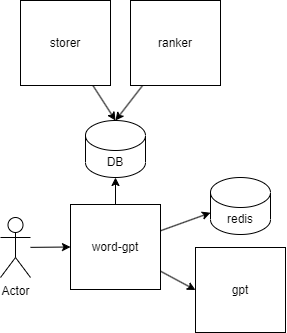

The diagram above was exported from draw.io. Its source (the exported page's mxGraphModel, read from the mxfile embedded in the PNG):
<mxGraphModel dx="606" dy="364" grid="1" gridSize="10" guides="1" tooltips="1" connect="1" arrows="1" fold="1" page="1" pageScale="1" pageWidth="850" pageHeight="1100" math="0" shadow="0">
  <root>
    <mxCell id="0" />
    <mxCell id="1" parent="0" />
    <mxCell id="7" style="edgeStyle=none;html=1;entryX=0;entryY=0;entryDx=0;entryDy=35.25;entryPerimeter=0;" parent="1" source="2" target="5" edge="1">
      <mxGeometry relative="1" as="geometry" />
    </mxCell>
    <mxCell id="8" style="edgeStyle=none;html=1;entryX=0;entryY=0.5;entryDx=0;entryDy=0;" parent="1" source="2" target="6" edge="1">
      <mxGeometry relative="1" as="geometry" />
    </mxCell>
    <mxCell id="10" style="edgeStyle=none;html=1;" parent="1" source="2" target="9" edge="1">
      <mxGeometry relative="1" as="geometry" />
    </mxCell>
    <mxCell id="2" value="word-gpt" style="rounded=0;whiteSpace=wrap;html=1;" parent="1" vertex="1">
      <mxGeometry x="130" y="284" width="90" height="85" as="geometry" />
    </mxCell>
    <mxCell id="4" style="edgeStyle=none;html=1;entryX=0;entryY=0.5;entryDx=0;entryDy=0;" parent="1" source="3" target="2" edge="1">
      <mxGeometry relative="1" as="geometry" />
    </mxCell>
    <mxCell id="3" value="Actor" style="shape=umlActor;verticalLabelPosition=bottom;verticalAlign=top;html=1;outlineConnect=0;" parent="1" vertex="1">
      <mxGeometry x="60" y="297" width="30" height="60" as="geometry" />
    </mxCell>
    <mxCell id="5" value="redis" style="shape=cylinder3;whiteSpace=wrap;html=1;boundedLbl=1;backgroundOutline=1;size=15;" parent="1" vertex="1">
      <mxGeometry x="270" y="257" width="60" height="57" as="geometry" />
    </mxCell>
    <mxCell id="6" value="gpt" style="rounded=0;whiteSpace=wrap;html=1;" parent="1" vertex="1">
      <mxGeometry x="255" y="327" width="90" height="85" as="geometry" />
    </mxCell>
    <mxCell id="9" value="DB" style="shape=cylinder3;whiteSpace=wrap;html=1;boundedLbl=1;backgroundOutline=1;size=15;" parent="1" vertex="1">
      <mxGeometry x="145" y="200" width="60" height="57" as="geometry" />
    </mxCell>
    <mxCell id="12" style="edgeStyle=none;html=1;entryX=0.5;entryY=0;entryDx=0;entryDy=0;entryPerimeter=0;" edge="1" parent="1" source="11" target="9">
      <mxGeometry relative="1" as="geometry" />
    </mxCell>
    <mxCell id="11" value="storer" style="rounded=0;whiteSpace=wrap;html=1;" vertex="1" parent="1">
      <mxGeometry x="80" y="80" width="90" height="85" as="geometry" />
    </mxCell>
    <mxCell id="15" style="edgeStyle=none;html=1;entryX=0.5;entryY=0;entryDx=0;entryDy=0;entryPerimeter=0;" edge="1" parent="1" source="13" target="9">
      <mxGeometry relative="1" as="geometry" />
    </mxCell>
    <mxCell id="13" value="ranker" style="rounded=0;whiteSpace=wrap;html=1;" vertex="1" parent="1">
      <mxGeometry x="190" y="80" width="90" height="85" as="geometry" />
    </mxCell>
  </root>
</mxGraphModel>